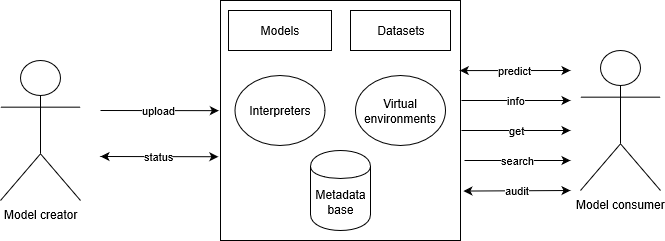

The diagram above was exported from draw.io. Its source (the exported page's mxGraphModel, read from the mxfile embedded in the PNG):
<mxGraphModel grid="1" dx="1639" dy="459" gridSize="10" guides="1" tooltips="1" connect="1" arrows="1" fold="1" page="1" pageScale="1" pageWidth="827" pageHeight="1169" math="0" shadow="0">
  <root>
    <mxCell id="0" />
    <mxCell id="1" parent="0" />
    <mxCell id="JIGV6Vryxn1S73qu2mzt-1" value="Model creator" parent="1" style="shape=umlActor;verticalLabelPosition=bottom;labelBackgroundColor=#ffffff;verticalAlign=top;html=1;outlineConnect=0;" vertex="1">
      <mxGeometry as="geometry" x="-60" y="120" width="80" height="140" />
    </mxCell>
    <mxCell id="JIGV6Vryxn1S73qu2mzt-2" value="Model consumer" parent="1" style="shape=umlActor;verticalLabelPosition=bottom;labelBackgroundColor=#ffffff;verticalAlign=top;html=1;outlineConnect=0;" vertex="1">
      <mxGeometry as="geometry" x="520" y="110" width="80" height="140" />
    </mxCell>
    <mxCell id="JIGV6Vryxn1S73qu2mzt-3" value="" parent="1" style="whiteSpace=wrap;html=1;aspect=fixed;" vertex="1">
      <mxGeometry as="geometry" x="160" y="60" width="240" height="240" />
    </mxCell>
    <mxCell id="JIGV6Vryxn1S73qu2mzt-4" value="Metadata&lt;br&gt;base" parent="1" style="shape=cylinder;whiteSpace=wrap;html=1;boundedLbl=1;backgroundOutline=1;" vertex="1">
      <mxGeometry as="geometry" x="250" y="210" width="60" height="80" />
    </mxCell>
    <mxCell id="JIGV6Vryxn1S73qu2mzt-5" value="Models" parent="1" style="rounded=0;whiteSpace=wrap;html=1;" vertex="1">
      <mxGeometry as="geometry" x="168" y="70" width="103" height="40" />
    </mxCell>
    <mxCell id="JIGV6Vryxn1S73qu2mzt-6" value="Datasets" parent="1" style="rounded=0;whiteSpace=wrap;html=1;" vertex="1">
      <mxGeometry as="geometry" x="290" y="70" width="100" height="40" />
    </mxCell>
    <mxCell id="JIGV6Vryxn1S73qu2mzt-9" value="upload" parent="1" style="endArrow=classic;html=1;entryX=-0.007;entryY=0.459;entryDx=0;entryDy=0;entryPerimeter=0;" edge="1" target="JIGV6Vryxn1S73qu2mzt-3">
      <mxGeometry as="geometry" width="50" height="50" relative="1">
        <mxPoint as="sourcePoint" x="40" y="170" />
        <mxPoint as="targetPoint" x="130" y="160" />
      </mxGeometry>
    </mxCell>
    <mxCell id="JIGV6Vryxn1S73qu2mzt-10" value="status" parent="1" style="endArrow=classic;startArrow=classic;html=1;entryX=-0.009;entryY=0.651;entryDx=0;entryDy=0;entryPerimeter=0;" edge="1" target="JIGV6Vryxn1S73qu2mzt-3">
      <mxGeometry as="geometry" width="50" height="50" relative="1">
        <mxPoint as="sourcePoint" x="40" y="216" />
        <mxPoint as="targetPoint" x="70" y="320" />
      </mxGeometry>
    </mxCell>
    <mxCell id="JIGV6Vryxn1S73qu2mzt-15" value="predict" parent="1" style="endArrow=classic;startArrow=classic;html=1;exitX=0.997;exitY=0.292;exitDx=0;exitDy=0;exitPerimeter=0;" edge="1" source="JIGV6Vryxn1S73qu2mzt-3">
      <mxGeometry as="geometry" width="50" height="50" relative="1">
        <mxPoint as="sourcePoint" x="400" y="200" />
        <mxPoint as="targetPoint" x="510" y="130" />
      </mxGeometry>
    </mxCell>
    <mxCell id="JIGV6Vryxn1S73qu2mzt-17" value="get" parent="1" style="endArrow=classic;html=1;" edge="1">
      <mxGeometry as="geometry" width="50" height="50" relative="1">
        <mxPoint as="sourcePoint" x="401" y="190" />
        <mxPoint as="targetPoint" x="510" y="190" />
      </mxGeometry>
    </mxCell>
    <mxCell id="JIGV6Vryxn1S73qu2mzt-19" value="search" parent="1" style="endArrow=classic;html=1;" edge="1">
      <mxGeometry as="geometry" width="50" height="50" relative="1">
        <mxPoint as="sourcePoint" x="404" y="220" />
        <mxPoint as="targetPoint" x="510" y="220" />
      </mxGeometry>
    </mxCell>
    <mxCell id="JIGV6Vryxn1S73qu2mzt-20" value="info" parent="1" style="endArrow=classic;html=1;" edge="1">
      <mxGeometry as="geometry" width="50" height="50" relative="1">
        <mxPoint as="sourcePoint" x="401" y="160" />
        <mxPoint as="targetPoint" x="510" y="160" />
      </mxGeometry>
    </mxCell>
    <mxCell id="JIGV6Vryxn1S73qu2mzt-21" value="audit" parent="1" style="endArrow=classic;startArrow=classic;html=1;exitX=1.012;exitY=0.794;exitDx=0;exitDy=0;exitPerimeter=0;" edge="1" source="JIGV6Vryxn1S73qu2mzt-3">
      <mxGeometry as="geometry" width="50" height="50" relative="1">
        <mxPoint as="sourcePoint" x="430" y="320" />
        <mxPoint as="targetPoint" x="510" y="250" />
      </mxGeometry>
    </mxCell>
    <mxCell id="JYHGyFVK-s_2PL9Fo3pw-1" value="Interpreters" parent="1" style="ellipse;whiteSpace=wrap;html=1;" vertex="1">
      <mxGeometry as="geometry" x="174.5" y="135" width="90" height="70" />
    </mxCell>
    <mxCell id="JYHGyFVK-s_2PL9Fo3pw-2" value="Virtual environments" parent="1" style="ellipse;whiteSpace=wrap;html=1;" vertex="1">
      <mxGeometry as="geometry" x="295" y="135" width="90" height="70" />
    </mxCell>
  </root>
</mxGraphModel>